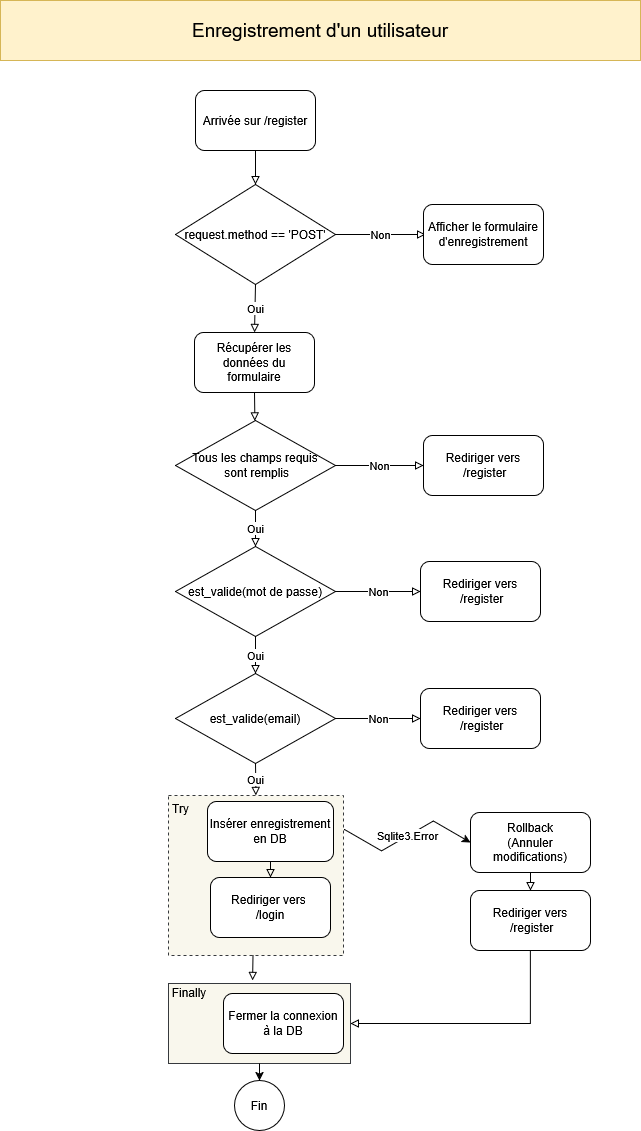

The diagram above was exported from draw.io. Its source (the exported page's mxGraphModel, read from the mxfile embedded in the PNG):
<mxGraphModel dx="1375" dy="779" grid="1" gridSize="10" guides="1" tooltips="1" connect="1" arrows="1" fold="1" page="1" pageScale="1" pageWidth="827" pageHeight="1169" math="0" shadow="0">
  <root>
    <mxCell id="WIyWlLk6GJQsqaUBKTNV-0" />
    <mxCell id="WIyWlLk6GJQsqaUBKTNV-1" parent="WIyWlLk6GJQsqaUBKTNV-0" />
    <mxCell id="nFrUJnWhOm49IU5T0Umj-56" parent="WIyWlLk6GJQsqaUBKTNV-1" style="rounded=0;whiteSpace=wrap;html=1;fillColor=#f9f7ed;strokeColor=#36393d;spacingLeft=-140;spacingBottom=62;" value="Finally" vertex="1">
      <mxGeometry height="80" width="182" x="268" y="1013" as="geometry" />
    </mxCell>
    <mxCell id="nFrUJnWhOm49IU5T0Umj-42" parent="WIyWlLk6GJQsqaUBKTNV-1" style="rounded=0;whiteSpace=wrap;html=1;dashed=1;fillColor=#f9f7ed;strokeColor=#36393d;spacingLeft=-150;spacingBottom=134;" value="Try" vertex="1">
      <mxGeometry height="160" width="175" x="268" y="825" as="geometry" />
    </mxCell>
    <mxCell id="nFrUJnWhOm49IU5T0Umj-0" parent="WIyWlLk6GJQsqaUBKTNV-1" style="rounded=0;whiteSpace=wrap;html=1;fillColor=#fff2cc;strokeColor=#d6b656;fontSize=19;" value="Enregistrement d'un utilisateur" vertex="1">
      <mxGeometry height="60" width="640" x="100" y="30" as="geometry" />
    </mxCell>
    <mxCell id="nFrUJnWhOm49IU5T0Umj-4" edge="1" parent="WIyWlLk6GJQsqaUBKTNV-1" source="nFrUJnWhOm49IU5T0Umj-1" style="edgeStyle=orthogonalEdgeStyle;rounded=0;orthogonalLoop=1;jettySize=auto;html=1;exitX=0.5;exitY=1;exitDx=0;exitDy=0;entryX=0.5;entryY=0;entryDx=0;entryDy=0;endArrow=block;endFill=0;" target="nFrUJnWhOm49IU5T0Umj-2">
      <mxGeometry relative="1" as="geometry" />
    </mxCell>
    <mxCell id="nFrUJnWhOm49IU5T0Umj-1" parent="WIyWlLk6GJQsqaUBKTNV-1" style="rounded=1;whiteSpace=wrap;html=1;" value="Arrivée sur /register" vertex="1">
      <mxGeometry height="60" width="120" x="295" y="120" as="geometry" />
    </mxCell>
    <mxCell id="nFrUJnWhOm49IU5T0Umj-2" parent="WIyWlLk6GJQsqaUBKTNV-1" style="rhombus;whiteSpace=wrap;html=1;" value="request.method == 'POST'" vertex="1">
      <mxGeometry height="100" width="160" x="275" y="214" as="geometry" />
    </mxCell>
    <mxCell id="nFrUJnWhOm49IU5T0Umj-5" parent="WIyWlLk6GJQsqaUBKTNV-1" style="rounded=1;whiteSpace=wrap;html=1;" value="Récupérer les données du formulaire" vertex="1">
      <mxGeometry height="60" width="120" x="294" y="362" as="geometry" />
    </mxCell>
    <mxCell id="nFrUJnWhOm49IU5T0Umj-8" edge="1" parent="WIyWlLk6GJQsqaUBKTNV-1" source="nFrUJnWhOm49IU5T0Umj-2" style="endArrow=block;html=1;rounded=0;exitX=1;exitY=0.5;exitDx=0;exitDy=0;endFill=0;" value="Non">
      <mxGeometry height="50" relative="1" width="50" as="geometry">
        <Array as="points">
          <mxPoint x="485" y="264" />
        </Array>
        <mxPoint x="325" y="434" as="sourcePoint" />
        <mxPoint x="525" y="264" as="targetPoint" />
      </mxGeometry>
    </mxCell>
    <mxCell id="nFrUJnWhOm49IU5T0Umj-9" parent="WIyWlLk6GJQsqaUBKTNV-1" style="rounded=1;whiteSpace=wrap;html=1;" value="Afficher le formulaire d'enregistrement" vertex="1">
      <mxGeometry height="60" width="120" x="523" y="234" as="geometry" />
    </mxCell>
    <mxCell id="nFrUJnWhOm49IU5T0Umj-12" edge="1" parent="WIyWlLk6GJQsqaUBKTNV-1" source="nFrUJnWhOm49IU5T0Umj-10" style="edgeStyle=orthogonalEdgeStyle;rounded=0;orthogonalLoop=1;jettySize=auto;html=1;endArrow=block;endFill=0;" target="nFrUJnWhOm49IU5T0Umj-11" value="Oui">
      <mxGeometry relative="1" as="geometry" />
    </mxCell>
    <mxCell id="nFrUJnWhOm49IU5T0Umj-10" parent="WIyWlLk6GJQsqaUBKTNV-1" style="rhombus;whiteSpace=wrap;html=1;" value="Tous les champs requis&lt;br&gt;&amp;nbsp;sont remplis" vertex="1">
      <mxGeometry height="90" width="160" x="275" y="450" as="geometry" />
    </mxCell>
    <mxCell id="nFrUJnWhOm49IU5T0Umj-11" parent="WIyWlLk6GJQsqaUBKTNV-1" style="rhombus;whiteSpace=wrap;html=1;" value="est_valide(mot de passe)" vertex="1">
      <mxGeometry height="90" width="160" x="275" y="576" as="geometry" />
    </mxCell>
    <mxCell id="nFrUJnWhOm49IU5T0Umj-14" parent="WIyWlLk6GJQsqaUBKTNV-1" style="rounded=1;whiteSpace=wrap;html=1;" value="Rediriger vers&lt;br&gt;&amp;nbsp;/register" vertex="1">
      <mxGeometry height="60" width="120" x="523" y="465" as="geometry" />
    </mxCell>
    <mxCell id="nFrUJnWhOm49IU5T0Umj-15" edge="1" parent="WIyWlLk6GJQsqaUBKTNV-1" source="nFrUJnWhOm49IU5T0Umj-10" style="endArrow=block;html=1;rounded=0;entryX=0;entryY=0.5;entryDx=0;entryDy=0;exitX=1;exitY=0.5;exitDx=0;exitDy=0;endFill=0;" target="nFrUJnWhOm49IU5T0Umj-14" value="Non">
      <mxGeometry height="50" relative="1" width="50" as="geometry">
        <mxPoint x="390" y="445" as="sourcePoint" />
        <mxPoint x="440" y="395" as="targetPoint" />
      </mxGeometry>
    </mxCell>
    <mxCell id="nFrUJnWhOm49IU5T0Umj-16" parent="WIyWlLk6GJQsqaUBKTNV-1" style="rounded=1;whiteSpace=wrap;html=1;" value="Rediriger vers&lt;br&gt;&amp;nbsp;/register" vertex="1">
      <mxGeometry height="60" width="120" x="520" y="591" as="geometry" />
    </mxCell>
    <mxCell id="nFrUJnWhOm49IU5T0Umj-17" edge="1" parent="WIyWlLk6GJQsqaUBKTNV-1" source="nFrUJnWhOm49IU5T0Umj-11" style="endArrow=block;html=1;rounded=0;exitX=1;exitY=0.5;exitDx=0;exitDy=0;endFill=0;" target="nFrUJnWhOm49IU5T0Umj-16" value="Non">
      <mxGeometry height="50" relative="1" width="50" as="geometry">
        <mxPoint x="390" y="426" as="sourcePoint" />
        <mxPoint x="440" y="376" as="targetPoint" />
      </mxGeometry>
    </mxCell>
    <mxCell id="nFrUJnWhOm49IU5T0Umj-18" edge="1" parent="WIyWlLk6GJQsqaUBKTNV-1" source="nFrUJnWhOm49IU5T0Umj-2" style="endArrow=block;html=1;rounded=0;exitX=0.5;exitY=1;exitDx=0;exitDy=0;entryX=0.5;entryY=0;entryDx=0;entryDy=0;endFill=0;" target="nFrUJnWhOm49IU5T0Umj-5" value="Oui">
      <mxGeometry height="50" relative="1" width="50" as="geometry">
        <mxPoint x="390" y="400" as="sourcePoint" />
        <mxPoint x="440" y="350" as="targetPoint" />
      </mxGeometry>
    </mxCell>
    <mxCell id="nFrUJnWhOm49IU5T0Umj-19" edge="1" parent="WIyWlLk6GJQsqaUBKTNV-1" source="nFrUJnWhOm49IU5T0Umj-5" style="endArrow=block;html=1;rounded=0;exitX=0.5;exitY=1;exitDx=0;exitDy=0;endFill=0;" target="nFrUJnWhOm49IU5T0Umj-10" value="">
      <mxGeometry height="50" relative="1" width="50" as="geometry">
        <mxPoint x="390" y="520" as="sourcePoint" />
        <mxPoint x="440" y="470" as="targetPoint" />
      </mxGeometry>
    </mxCell>
    <mxCell id="nFrUJnWhOm49IU5T0Umj-20" parent="WIyWlLk6GJQsqaUBKTNV-1" style="rhombus;whiteSpace=wrap;html=1;" value="est_valide(email)" vertex="1">
      <mxGeometry height="90" width="160" x="275" y="703" as="geometry" />
    </mxCell>
    <mxCell id="nFrUJnWhOm49IU5T0Umj-21" edge="1" parent="WIyWlLk6GJQsqaUBKTNV-1" source="nFrUJnWhOm49IU5T0Umj-11" style="endArrow=block;html=1;rounded=0;exitX=0.5;exitY=1;exitDx=0;exitDy=0;entryX=0.5;entryY=0;entryDx=0;entryDy=0;endFill=0;" target="nFrUJnWhOm49IU5T0Umj-20" value="Oui">
      <mxGeometry height="50" relative="1" width="50" as="geometry">
        <mxPoint x="390" y="681" as="sourcePoint" />
        <mxPoint x="440" y="631" as="targetPoint" />
      </mxGeometry>
    </mxCell>
    <mxCell id="nFrUJnWhOm49IU5T0Umj-22" parent="WIyWlLk6GJQsqaUBKTNV-1" style="rounded=1;whiteSpace=wrap;html=1;" value="Rediriger vers&lt;br&gt;&amp;nbsp;/register" vertex="1">
      <mxGeometry height="60" width="120" x="520" y="718" as="geometry" />
    </mxCell>
    <mxCell id="nFrUJnWhOm49IU5T0Umj-23" edge="1" parent="WIyWlLk6GJQsqaUBKTNV-1" source="nFrUJnWhOm49IU5T0Umj-20" style="endArrow=block;html=1;rounded=0;exitX=1;exitY=0.5;exitDx=0;exitDy=0;entryX=0;entryY=0.5;entryDx=0;entryDy=0;endFill=0;" target="nFrUJnWhOm49IU5T0Umj-22" value="Non">
      <mxGeometry height="50" relative="1" width="50" as="geometry">
        <mxPoint x="390" y="681" as="sourcePoint" />
        <mxPoint x="440" y="631" as="targetPoint" />
      </mxGeometry>
    </mxCell>
    <mxCell id="nFrUJnWhOm49IU5T0Umj-24" parent="WIyWlLk6GJQsqaUBKTNV-1" style="rounded=1;whiteSpace=wrap;html=1;" value="Insérer enregistrement en DB" vertex="1">
      <mxGeometry height="60" width="126" x="307" y="831" as="geometry" />
    </mxCell>
    <mxCell id="nFrUJnWhOm49IU5T0Umj-30" parent="WIyWlLk6GJQsqaUBKTNV-1" style="rounded=1;whiteSpace=wrap;html=1;" value="Rollback&lt;br&gt;(Annuler modifications)" vertex="1">
      <mxGeometry height="60" width="120" x="570" y="842" as="geometry" />
    </mxCell>
    <mxCell id="nFrUJnWhOm49IU5T0Umj-32" parent="WIyWlLk6GJQsqaUBKTNV-1" style="rounded=1;whiteSpace=wrap;html=1;" value="Rediriger vers&lt;br&gt;&amp;nbsp;/register" vertex="1">
      <mxGeometry height="60" width="120" x="570" y="920" as="geometry" />
    </mxCell>
    <mxCell id="nFrUJnWhOm49IU5T0Umj-33" edge="1" parent="WIyWlLk6GJQsqaUBKTNV-1" source="nFrUJnWhOm49IU5T0Umj-30" style="endArrow=block;html=1;rounded=0;exitX=0.5;exitY=1;exitDx=0;exitDy=0;entryX=0.5;entryY=0;entryDx=0;entryDy=0;endFill=0;" target="nFrUJnWhOm49IU5T0Umj-32" value="">
      <mxGeometry height="50" relative="1" width="50" as="geometry">
        <mxPoint x="390" y="840" as="sourcePoint" />
        <mxPoint x="440" y="790" as="targetPoint" />
      </mxGeometry>
    </mxCell>
    <mxCell id="nFrUJnWhOm49IU5T0Umj-34" parent="WIyWlLk6GJQsqaUBKTNV-1" style="rounded=1;whiteSpace=wrap;html=1;" value="Rediriger vers&amp;nbsp;&lt;br&gt;/login" vertex="1">
      <mxGeometry height="60" width="120" x="310" y="907" as="geometry" />
    </mxCell>
    <mxCell id="nFrUJnWhOm49IU5T0Umj-40" edge="1" parent="WIyWlLk6GJQsqaUBKTNV-1" source="nFrUJnWhOm49IU5T0Umj-24" style="endArrow=block;html=1;rounded=0;exitX=0.5;exitY=1;exitDx=0;exitDy=0;endFill=0;entryX=0.5;entryY=0;entryDx=0;entryDy=0;" target="nFrUJnWhOm49IU5T0Umj-34" value="">
      <mxGeometry height="50" relative="1" width="50" as="geometry">
        <mxPoint x="355" y="891" as="sourcePoint" />
        <mxPoint x="355" y="915" as="targetPoint" />
      </mxGeometry>
    </mxCell>
    <mxCell id="nFrUJnWhOm49IU5T0Umj-47" edge="1" parent="WIyWlLk6GJQsqaUBKTNV-1" source="nFrUJnWhOm49IU5T0Umj-42" style="edgeStyle=isometricEdgeStyle;endArrow=classic;html=1;elbow=vertical;rounded=0;entryX=0;entryY=0.5;entryDx=0;entryDy=0;exitX=1.006;exitY=0.213;exitDx=0;exitDy=0;exitPerimeter=0;endFill=1;" target="nFrUJnWhOm49IU5T0Umj-30" value="Sqlite3.Error">
      <mxGeometry height="100" relative="1" width="50" as="geometry">
        <mxPoint x="400" y="860" as="sourcePoint" />
        <mxPoint x="450" y="760" as="targetPoint" />
      </mxGeometry>
    </mxCell>
    <mxCell id="nFrUJnWhOm49IU5T0Umj-48" edge="1" parent="WIyWlLk6GJQsqaUBKTNV-1" source="nFrUJnWhOm49IU5T0Umj-20" style="endArrow=block;html=1;rounded=0;exitX=0.5;exitY=1;exitDx=0;exitDy=0;entryX=0.5;entryY=0;entryDx=0;entryDy=0;endFill=0;" target="nFrUJnWhOm49IU5T0Umj-42" value="Oui">
      <mxGeometry height="50" relative="1" width="50" as="geometry">
        <mxPoint x="400" y="830" as="sourcePoint" />
        <mxPoint x="450" y="780" as="targetPoint" />
      </mxGeometry>
    </mxCell>
    <mxCell id="nFrUJnWhOm49IU5T0Umj-51" parent="WIyWlLk6GJQsqaUBKTNV-1" style="rounded=1;whiteSpace=wrap;html=1;" value="Fermer la connexion&lt;br&gt;à la DB" vertex="1">
      <mxGeometry height="60" width="120" x="323" y="1023" as="geometry" />
    </mxCell>
    <mxCell id="nFrUJnWhOm49IU5T0Umj-52" edge="1" parent="WIyWlLk6GJQsqaUBKTNV-1" style="endArrow=block;html=1;rounded=0;exitX=0.5;exitY=1;exitDx=0;exitDy=0;entryX=0.462;entryY=-0.037;entryDx=0;entryDy=0;entryPerimeter=0;endFill=0;" target="nFrUJnWhOm49IU5T0Umj-56" value="">
      <mxGeometry height="50" relative="1" width="50" as="geometry">
        <mxPoint x="352.5" y="985" as="sourcePoint" />
        <mxPoint x="356" y="1010" as="targetPoint" />
      </mxGeometry>
    </mxCell>
    <mxCell id="nFrUJnWhOm49IU5T0Umj-55" edge="1" parent="WIyWlLk6GJQsqaUBKTNV-1" source="nFrUJnWhOm49IU5T0Umj-32" style="endArrow=block;html=1;rounded=0;exitX=0.5;exitY=1;exitDx=0;exitDy=0;entryX=1;entryY=0.5;entryDx=0;entryDy=0;endFill=0;" target="nFrUJnWhOm49IU5T0Umj-56" value="">
      <mxGeometry height="50" relative="1" width="50" as="geometry">
        <Array as="points">
          <mxPoint x="630" y="1053" />
        </Array>
        <mxPoint x="550" y="1100" as="sourcePoint" />
        <mxPoint x="600" y="1050" as="targetPoint" />
      </mxGeometry>
    </mxCell>
    <mxCell id="nFrUJnWhOm49IU5T0Umj-59" parent="WIyWlLk6GJQsqaUBKTNV-1" style="ellipse;whiteSpace=wrap;html=1;aspect=fixed;" value="Fin" vertex="1">
      <mxGeometry height="50" width="50" x="334" y="1110" as="geometry" />
    </mxCell>
    <mxCell id="nFrUJnWhOm49IU5T0Umj-60" edge="1" parent="WIyWlLk6GJQsqaUBKTNV-1" source="nFrUJnWhOm49IU5T0Umj-56" style="endArrow=classic;html=1;rounded=0;exitX=0.5;exitY=1;exitDx=0;exitDy=0;entryX=0.5;entryY=0;entryDx=0;entryDy=0;" target="nFrUJnWhOm49IU5T0Umj-59" value="">
      <mxGeometry height="50" relative="1" width="50" as="geometry">
        <mxPoint x="400" y="920" as="sourcePoint" />
        <mxPoint x="450" y="870" as="targetPoint" />
      </mxGeometry>
    </mxCell>
  </root>
</mxGraphModel>